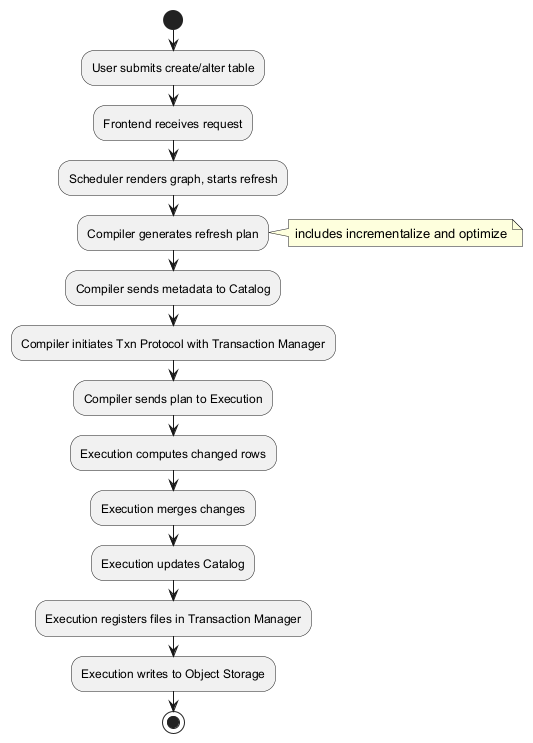

The diagram above was rendered by PlantUML. Its source (embedded in the PNG):
@startuml
start
:User submits create/alter table;
:Frontend receives request;
:Scheduler renders graph, starts refresh;
:Compiler generates refresh plan;
note right: includes incrementalize and optimize
:Compiler sends metadata to Catalog;
:Compiler initiates Txn Protocol with Transaction Manager;
:Compiler sends plan to Execution;
:Execution computes changed rows;
:Execution merges changes;
:Execution updates Catalog;
:Execution registers files in Transaction Manager;
:Execution writes to Object Storage;
stop
@enduml